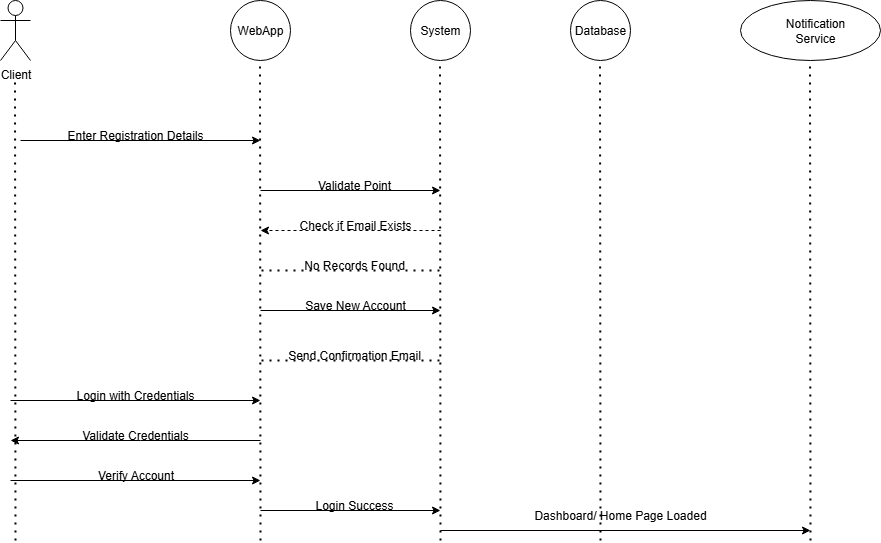

The diagram above was exported from draw.io. Its source (the exported page's mxGraphModel, read from the mxfile embedded in the PNG):
<mxGraphModel dx="786" dy="446" grid="1" gridSize="10" guides="1" tooltips="1" connect="1" arrows="1" fold="1" page="1" pageScale="1" pageWidth="827" pageHeight="1169" math="0" shadow="0">
  <root>
    <mxCell id="0" />
    <mxCell id="1" parent="0" />
    <mxCell id="ehjhOWw7nCb0z06iRQk0-1" value="Client" style="shape=umlActor;verticalLabelPosition=bottom;verticalAlign=top;html=1;outlineConnect=0;" parent="1" vertex="1">
      <mxGeometry x="60" y="10" width="30" height="60" as="geometry" />
    </mxCell>
    <mxCell id="ehjhOWw7nCb0z06iRQk0-3" value="" style="endArrow=none;dashed=1;html=1;dashPattern=1 3;strokeWidth=2;rounded=0;" parent="1" edge="1">
      <mxGeometry width="50" height="50" relative="1" as="geometry">
        <mxPoint x="75" y="550" as="sourcePoint" />
        <mxPoint x="74.5" y="90" as="targetPoint" />
      </mxGeometry>
    </mxCell>
    <mxCell id="jQUz67Qao4eZcCSBBr44-1" value="" style="ellipse;whiteSpace=wrap;html=1;aspect=fixed;" vertex="1" parent="1">
      <mxGeometry x="290" y="10" width="60" height="60" as="geometry" />
    </mxCell>
    <mxCell id="jQUz67Qao4eZcCSBBr44-2" value="WebApp" style="text;html=1;align=center;verticalAlign=middle;whiteSpace=wrap;rounded=0;" vertex="1" parent="1">
      <mxGeometry x="290" y="25" width="60" height="30" as="geometry" />
    </mxCell>
    <mxCell id="jQUz67Qao4eZcCSBBr44-4" value="" style="ellipse;whiteSpace=wrap;html=1;aspect=fixed;" vertex="1" parent="1">
      <mxGeometry x="470" y="10" width="60" height="60" as="geometry" />
    </mxCell>
    <mxCell id="jQUz67Qao4eZcCSBBr44-5" value="System" style="text;html=1;align=center;verticalAlign=middle;whiteSpace=wrap;rounded=0;" vertex="1" parent="1">
      <mxGeometry x="470" y="30" width="60" height="20" as="geometry" />
    </mxCell>
    <mxCell id="jQUz67Qao4eZcCSBBr44-6" value="" style="ellipse;whiteSpace=wrap;html=1;aspect=fixed;" vertex="1" parent="1">
      <mxGeometry x="630" y="10" width="60" height="60" as="geometry" />
    </mxCell>
    <mxCell id="jQUz67Qao4eZcCSBBr44-7" value="Database" style="text;html=1;align=center;verticalAlign=middle;whiteSpace=wrap;rounded=0;" vertex="1" parent="1">
      <mxGeometry x="630" y="25" width="60" height="30" as="geometry" />
    </mxCell>
    <mxCell id="jQUz67Qao4eZcCSBBr44-8" value="" style="ellipse;whiteSpace=wrap;html=1;" vertex="1" parent="1">
      <mxGeometry x="800" y="10" width="140" height="60" as="geometry" />
    </mxCell>
    <mxCell id="jQUz67Qao4eZcCSBBr44-9" value="Notification Service" style="text;html=1;align=center;verticalAlign=middle;whiteSpace=wrap;rounded=0;" vertex="1" parent="1">
      <mxGeometry x="830" y="25" width="90" height="30" as="geometry" />
    </mxCell>
    <mxCell id="jQUz67Qao4eZcCSBBr44-10" value="" style="endArrow=none;dashed=1;html=1;dashPattern=1 3;strokeWidth=2;rounded=0;" edge="1" parent="1">
      <mxGeometry width="50" height="50" relative="1" as="geometry">
        <mxPoint x="320" y="550" as="sourcePoint" />
        <mxPoint x="319.5" y="70" as="targetPoint" />
      </mxGeometry>
    </mxCell>
    <mxCell id="jQUz67Qao4eZcCSBBr44-12" value="" style="endArrow=none;dashed=1;html=1;dashPattern=1 3;strokeWidth=2;rounded=0;" edge="1" parent="1">
      <mxGeometry width="50" height="50" relative="1" as="geometry">
        <mxPoint x="500" y="550" as="sourcePoint" />
        <mxPoint x="499.5" y="70" as="targetPoint" />
      </mxGeometry>
    </mxCell>
    <mxCell id="jQUz67Qao4eZcCSBBr44-13" value="" style="endArrow=none;dashed=1;html=1;dashPattern=1 3;strokeWidth=2;rounded=0;" edge="1" parent="1">
      <mxGeometry width="50" height="50" relative="1" as="geometry">
        <mxPoint x="660" y="550" as="sourcePoint" />
        <mxPoint x="659.5" y="70" as="targetPoint" />
      </mxGeometry>
    </mxCell>
    <mxCell id="jQUz67Qao4eZcCSBBr44-14" value="" style="endArrow=none;dashed=1;html=1;dashPattern=1 3;strokeWidth=2;rounded=0;" edge="1" parent="1">
      <mxGeometry width="50" height="50" relative="1" as="geometry">
        <mxPoint x="870" y="550" as="sourcePoint" />
        <mxPoint x="869.5" y="70" as="targetPoint" />
      </mxGeometry>
    </mxCell>
    <mxCell id="jQUz67Qao4eZcCSBBr44-15" value="" style="endArrow=classic;html=1;rounded=0;" edge="1" parent="1">
      <mxGeometry width="50" height="50" relative="1" as="geometry">
        <mxPoint x="80" y="150" as="sourcePoint" />
        <mxPoint x="320" y="150" as="targetPoint" />
      </mxGeometry>
    </mxCell>
    <mxCell id="jQUz67Qao4eZcCSBBr44-16" value="Enter Registration Details" style="text;html=1;align=center;verticalAlign=middle;whiteSpace=wrap;rounded=0;" vertex="1" parent="1">
      <mxGeometry x="100" y="130" width="190" height="30" as="geometry" />
    </mxCell>
    <mxCell id="jQUz67Qao4eZcCSBBr44-18" value="" style="endArrow=classic;html=1;rounded=0;" edge="1" parent="1">
      <mxGeometry width="50" height="50" relative="1" as="geometry">
        <mxPoint x="320" y="200" as="sourcePoint" />
        <mxPoint x="500" y="200" as="targetPoint" />
      </mxGeometry>
    </mxCell>
    <mxCell id="jQUz67Qao4eZcCSBBr44-19" value="Validate Point" style="text;html=1;align=center;verticalAlign=middle;whiteSpace=wrap;rounded=0;" vertex="1" parent="1">
      <mxGeometry x="371" y="180" width="86" height="30" as="geometry" />
    </mxCell>
    <mxCell id="jQUz67Qao4eZcCSBBr44-20" value="" style="html=1;labelBackgroundColor=#ffffff;startArrow=none;startFill=0;startSize=6;endArrow=classic;endFill=1;endSize=6;jettySize=auto;orthogonalLoop=1;strokeWidth=1;dashed=1;fontSize=14;rounded=0;" edge="1" parent="1">
      <mxGeometry width="60" height="60" relative="1" as="geometry">
        <mxPoint x="500" y="240" as="sourcePoint" />
        <mxPoint x="320" y="240" as="targetPoint" />
      </mxGeometry>
    </mxCell>
    <mxCell id="jQUz67Qao4eZcCSBBr44-21" value="Check if Email Exists" style="text;html=1;align=center;verticalAlign=middle;whiteSpace=wrap;rounded=0;" vertex="1" parent="1">
      <mxGeometry x="330" y="220" width="170" height="30" as="geometry" />
    </mxCell>
    <mxCell id="jQUz67Qao4eZcCSBBr44-22" value="" style="endArrow=none;dashed=1;html=1;dashPattern=1 3;strokeWidth=2;rounded=0;" edge="1" parent="1">
      <mxGeometry width="50" height="50" relative="1" as="geometry">
        <mxPoint x="321" y="280" as="sourcePoint" />
        <mxPoint x="500" y="280" as="targetPoint" />
      </mxGeometry>
    </mxCell>
    <mxCell id="jQUz67Qao4eZcCSBBr44-24" value="No Records Found" style="text;html=1;align=center;verticalAlign=middle;whiteSpace=wrap;rounded=0;" vertex="1" parent="1">
      <mxGeometry x="344" y="260" width="140" height="30" as="geometry" />
    </mxCell>
    <mxCell id="jQUz67Qao4eZcCSBBr44-25" value="" style="endArrow=classic;html=1;rounded=0;" edge="1" parent="1">
      <mxGeometry width="50" height="50" relative="1" as="geometry">
        <mxPoint x="320" y="320" as="sourcePoint" />
        <mxPoint x="500" y="320" as="targetPoint" />
      </mxGeometry>
    </mxCell>
    <mxCell id="jQUz67Qao4eZcCSBBr44-27" value="Save New Account" style="text;html=1;align=center;verticalAlign=middle;whiteSpace=wrap;rounded=0;" vertex="1" parent="1">
      <mxGeometry x="340" y="300" width="150" height="30" as="geometry" />
    </mxCell>
    <mxCell id="jQUz67Qao4eZcCSBBr44-28" value="" style="endArrow=none;dashed=1;html=1;dashPattern=1 3;strokeWidth=2;rounded=0;" edge="1" parent="1">
      <mxGeometry width="50" height="50" relative="1" as="geometry">
        <mxPoint x="321" y="370" as="sourcePoint" />
        <mxPoint x="500" y="370" as="targetPoint" />
      </mxGeometry>
    </mxCell>
    <mxCell id="jQUz67Qao4eZcCSBBr44-29" value="Send Confirmation Email" style="text;html=1;align=center;verticalAlign=middle;whiteSpace=wrap;rounded=0;" vertex="1" parent="1">
      <mxGeometry x="339" y="350" width="150" height="30" as="geometry" />
    </mxCell>
    <mxCell id="jQUz67Qao4eZcCSBBr44-32" value="" style="endArrow=classic;html=1;rounded=0;" edge="1" parent="1">
      <mxGeometry width="50" height="50" relative="1" as="geometry">
        <mxPoint x="70" y="410" as="sourcePoint" />
        <mxPoint x="320" y="410" as="targetPoint" />
      </mxGeometry>
    </mxCell>
    <mxCell id="jQUz67Qao4eZcCSBBr44-33" value="Login with Credentials" style="text;html=1;align=center;verticalAlign=middle;whiteSpace=wrap;rounded=0;" vertex="1" parent="1">
      <mxGeometry x="120" y="390" width="150" height="30" as="geometry" />
    </mxCell>
    <mxCell id="jQUz67Qao4eZcCSBBr44-34" value="" style="endArrow=classic;html=1;rounded=0;" edge="1" parent="1">
      <mxGeometry width="50" height="50" relative="1" as="geometry">
        <mxPoint x="70" y="490" as="sourcePoint" />
        <mxPoint x="320" y="490" as="targetPoint" />
      </mxGeometry>
    </mxCell>
    <mxCell id="jQUz67Qao4eZcCSBBr44-35" value="" style="endArrow=classic;html=1;rounded=0;" edge="1" parent="1">
      <mxGeometry width="50" height="50" relative="1" as="geometry">
        <mxPoint x="320" y="450" as="sourcePoint" />
        <mxPoint x="70" y="450" as="targetPoint" />
        <Array as="points">
          <mxPoint x="200" y="450" />
        </Array>
      </mxGeometry>
    </mxCell>
    <mxCell id="jQUz67Qao4eZcCSBBr44-36" value="Validate Credentials" style="text;html=1;align=center;verticalAlign=middle;whiteSpace=wrap;rounded=0;" vertex="1" parent="1">
      <mxGeometry x="135" y="430" width="120" height="30" as="geometry" />
    </mxCell>
    <mxCell id="jQUz67Qao4eZcCSBBr44-38" value="Verify Account" style="text;html=1;align=center;verticalAlign=middle;whiteSpace=wrap;rounded=0;" vertex="1" parent="1">
      <mxGeometry x="147.5" y="470" width="95" height="30" as="geometry" />
    </mxCell>
    <mxCell id="jQUz67Qao4eZcCSBBr44-40" value="" style="endArrow=classic;html=1;rounded=0;" edge="1" parent="1">
      <mxGeometry width="50" height="50" relative="1" as="geometry">
        <mxPoint x="320" y="520" as="sourcePoint" />
        <mxPoint x="500" y="520" as="targetPoint" />
      </mxGeometry>
    </mxCell>
    <mxCell id="jQUz67Qao4eZcCSBBr44-41" value="Login Success" style="text;html=1;align=center;verticalAlign=middle;whiteSpace=wrap;rounded=0;" vertex="1" parent="1">
      <mxGeometry x="372" y="500" width="84" height="30" as="geometry" />
    </mxCell>
    <mxCell id="jQUz67Qao4eZcCSBBr44-44" value="" style="endArrow=classic;html=1;rounded=0;" edge="1" parent="1">
      <mxGeometry width="50" height="50" relative="1" as="geometry">
        <mxPoint x="500" y="540" as="sourcePoint" />
        <mxPoint x="870" y="540" as="targetPoint" />
      </mxGeometry>
    </mxCell>
    <mxCell id="jQUz67Qao4eZcCSBBr44-46" value="Dashboard/ Home Page Loaded" style="text;html=1;align=center;verticalAlign=middle;whiteSpace=wrap;rounded=0;" vertex="1" parent="1">
      <mxGeometry x="530" y="510" width="300" height="30" as="geometry" />
    </mxCell>
  </root>
</mxGraphModel>